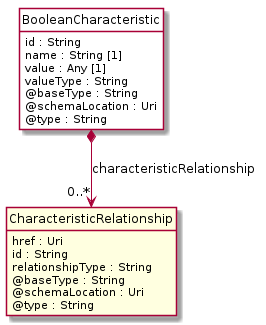

The diagram above was rendered by PlantUML. Its source (embedded in the PNG):
@startuml
hide circle
hide methods
hide stereotype
show <<Enumeration>> stereotype
skinparam class {
   BackgroundColor<<Enumeration>> #E6F5F7
   BackgroundColor<<Ref>> #FFFFE0
   BackgroundColor<<Pivot>> #FFFFFFF
   BackgroundColor<<SimpleType>> #E2F0DA
   BackgroundColor #FCF2E3
}

class BooleanCharacteristic <<Pivot>> {
    id : String
    name : String [1]
    value : Any [1]
    valueType : String
    @baseType : String
    @schemaLocation : Uri
    @type : String
}

class CharacteristicRelationship  <<Ref>> {
    href : Uri
    id : String
    relationshipType : String
    @baseType : String
    @schemaLocation : Uri
    @type : String
}

BooleanCharacteristic *-->  "0..*" CharacteristicRelationship : characteristicRelationship

@enduml